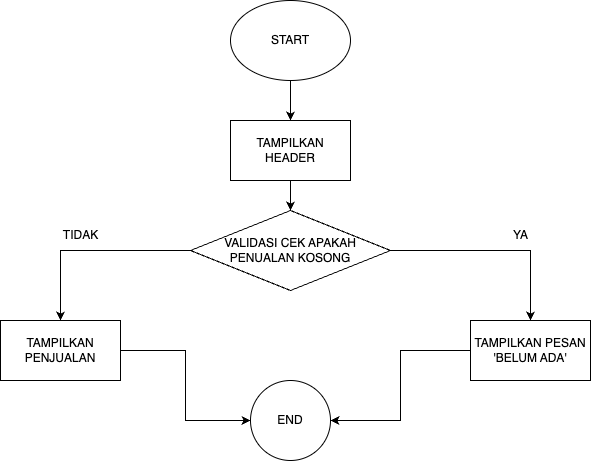

The diagram above was exported from draw.io. Its source (the exported page's mxGraphModel, read from the mxfile embedded in the PNG):
<mxGraphModel dx="1249" dy="867" grid="1" gridSize="10" guides="1" tooltips="1" connect="1" arrows="1" fold="1" page="1" pageScale="1" pageWidth="827" pageHeight="1169" math="0" shadow="0">
  <root>
    <mxCell id="WIyWlLk6GJQsqaUBKTNV-0" />
    <mxCell id="WIyWlLk6GJQsqaUBKTNV-1" parent="WIyWlLk6GJQsqaUBKTNV-0" />
    <mxCell id="pyFyEscMIbMCMLkGfDDc-2" value="" style="edgeStyle=orthogonalEdgeStyle;rounded=0;orthogonalLoop=1;jettySize=auto;html=1;" edge="1" parent="WIyWlLk6GJQsqaUBKTNV-1" source="pyFyEscMIbMCMLkGfDDc-0" target="pyFyEscMIbMCMLkGfDDc-1">
      <mxGeometry relative="1" as="geometry" />
    </mxCell>
    <mxCell id="pyFyEscMIbMCMLkGfDDc-0" value="START" style="ellipse;whiteSpace=wrap;html=1;" vertex="1" parent="WIyWlLk6GJQsqaUBKTNV-1">
      <mxGeometry x="340" width="120" height="80" as="geometry" />
    </mxCell>
    <mxCell id="pyFyEscMIbMCMLkGfDDc-6" value="" style="edgeStyle=orthogonalEdgeStyle;rounded=0;orthogonalLoop=1;jettySize=auto;html=1;" edge="1" parent="WIyWlLk6GJQsqaUBKTNV-1" source="pyFyEscMIbMCMLkGfDDc-1" target="pyFyEscMIbMCMLkGfDDc-5">
      <mxGeometry relative="1" as="geometry" />
    </mxCell>
    <mxCell id="pyFyEscMIbMCMLkGfDDc-1" value="TAMPILKAN HEADER" style="whiteSpace=wrap;html=1;" vertex="1" parent="WIyWlLk6GJQsqaUBKTNV-1">
      <mxGeometry x="340" y="120" width="120" height="60" as="geometry" />
    </mxCell>
    <mxCell id="pyFyEscMIbMCMLkGfDDc-8" value="" style="edgeStyle=orthogonalEdgeStyle;rounded=0;orthogonalLoop=1;jettySize=auto;html=1;" edge="1" parent="WIyWlLk6GJQsqaUBKTNV-1" source="pyFyEscMIbMCMLkGfDDc-5" target="pyFyEscMIbMCMLkGfDDc-7">
      <mxGeometry relative="1" as="geometry" />
    </mxCell>
    <mxCell id="pyFyEscMIbMCMLkGfDDc-11" value="" style="edgeStyle=orthogonalEdgeStyle;rounded=0;orthogonalLoop=1;jettySize=auto;html=1;" edge="1" parent="WIyWlLk6GJQsqaUBKTNV-1" source="pyFyEscMIbMCMLkGfDDc-5" target="pyFyEscMIbMCMLkGfDDc-10">
      <mxGeometry relative="1" as="geometry" />
    </mxCell>
    <mxCell id="pyFyEscMIbMCMLkGfDDc-5" value="VALIDASI CEK APAKAH PENUALAN KOSONG" style="rhombus;whiteSpace=wrap;html=1;" vertex="1" parent="WIyWlLk6GJQsqaUBKTNV-1">
      <mxGeometry x="300" y="210" width="200" height="80" as="geometry" />
    </mxCell>
    <mxCell id="pyFyEscMIbMCMLkGfDDc-15" style="edgeStyle=orthogonalEdgeStyle;rounded=0;orthogonalLoop=1;jettySize=auto;html=1;entryX=1;entryY=0.5;entryDx=0;entryDy=0;" edge="1" parent="WIyWlLk6GJQsqaUBKTNV-1" source="pyFyEscMIbMCMLkGfDDc-7" target="pyFyEscMIbMCMLkGfDDc-14">
      <mxGeometry relative="1" as="geometry" />
    </mxCell>
    <mxCell id="pyFyEscMIbMCMLkGfDDc-7" value="TAMPILKAN PESAN&lt;div&gt;'BELUM ADA'&lt;/div&gt;" style="whiteSpace=wrap;html=1;" vertex="1" parent="WIyWlLk6GJQsqaUBKTNV-1">
      <mxGeometry x="580" y="320" width="120" height="60" as="geometry" />
    </mxCell>
    <mxCell id="pyFyEscMIbMCMLkGfDDc-18" style="edgeStyle=orthogonalEdgeStyle;rounded=0;orthogonalLoop=1;jettySize=auto;html=1;entryX=0;entryY=0.5;entryDx=0;entryDy=0;" edge="1" parent="WIyWlLk6GJQsqaUBKTNV-1" source="pyFyEscMIbMCMLkGfDDc-10" target="pyFyEscMIbMCMLkGfDDc-14">
      <mxGeometry relative="1" as="geometry" />
    </mxCell>
    <mxCell id="pyFyEscMIbMCMLkGfDDc-10" value="TAMPILKAN PENJUALAN" style="whiteSpace=wrap;html=1;" vertex="1" parent="WIyWlLk6GJQsqaUBKTNV-1">
      <mxGeometry x="110" y="320" width="120" height="60" as="geometry" />
    </mxCell>
    <mxCell id="pyFyEscMIbMCMLkGfDDc-12" value="TIDAK" style="text;html=1;align=center;verticalAlign=middle;resizable=0;points=[];autosize=1;strokeColor=none;fillColor=none;" vertex="1" parent="WIyWlLk6GJQsqaUBKTNV-1">
      <mxGeometry x="160" y="220" width="60" height="30" as="geometry" />
    </mxCell>
    <mxCell id="pyFyEscMIbMCMLkGfDDc-13" value="YA" style="text;html=1;align=center;verticalAlign=middle;resizable=0;points=[];autosize=1;strokeColor=none;fillColor=none;" vertex="1" parent="WIyWlLk6GJQsqaUBKTNV-1">
      <mxGeometry x="610" y="220" width="40" height="30" as="geometry" />
    </mxCell>
    <mxCell id="pyFyEscMIbMCMLkGfDDc-14" value="END" style="ellipse;whiteSpace=wrap;html=1;aspect=fixed;" vertex="1" parent="WIyWlLk6GJQsqaUBKTNV-1">
      <mxGeometry x="360" y="380" width="80" height="80" as="geometry" />
    </mxCell>
  </root>
</mxGraphModel>